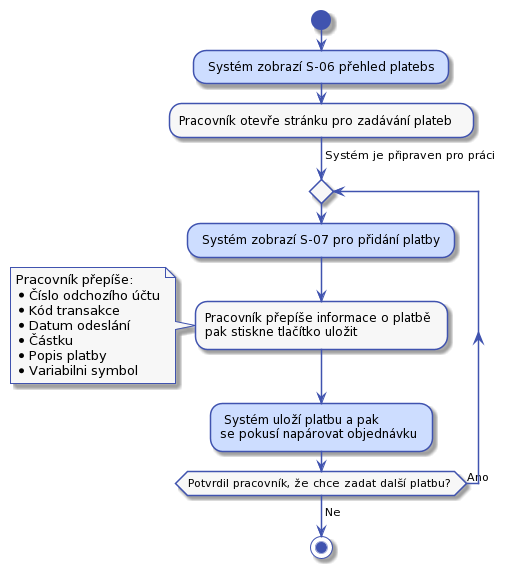

The diagram above was rendered by PlantUML. Its source (embedded in the PNG):
@startuml



skinparam activity {
    BorderColor #4053AF
    ArrowColor #4053AF
    FontName Roboto
    BackgroundColor #F7F7F7
    StartColor #4053AF
    EndColor #4053AF
}

skinparam activityDiamond {
    BorderColor #4053AF
    ArrowColor #4053AF
    FontName Roboto
    BackgroundColor #F7F7F7
}

skinparam actor {
    BorderColor #4053AF
    ArrowColor #4053AF
    FontName Roboto
    BackgroundColor #F7F7F7
}

skinparam useCase {
    BorderColor #4053AF
    ArrowColor #4053AF
    FontName Roboto
    BackgroundColor #F7F7F7
}

skinparam state {
    BorderColor #4053AF
    ArrowColor #4053AF
    FontName Roboto
    BackgroundColor #F7F7F7
}

skinparam sequence {
    ParticipantBorderColor #4053AF
    ParticipantBackgroundColor #F7F7F7
}

skinparam note {
    BorderColor #4053AF
    BackgroundColor #F7F7F7
}

skinparam object {
    BorderColor #4053AF
    BackgroundColor #F7F7F7
}

skinparam class {
    BorderColor #4053AF
    BackgroundColor #F7F7F7
}


start

#CDDDFF: Systém zobrazí S-06 přehled platebs;

:Pracovník otevře stránku pro zadávání plateb;

-> Systém je připraven pro práci;

repeat
    #CDDDFF: Systém zobrazí S-07 pro přidání platby;
    :Pracovník přepíše informace o platbě
    pak stiskne tlačítko uložit;
note left
    Pracovník přepíše:
    * Číslo odchozího účtu
    * Kód transakce
    * Datum odeslání
    * Částku
    * Popis platby
    * Variabilni symbol
end note
#CDDDFF: Systém uloží platbu a pak
se pokusí napárovat objednávku;
repeat while (Potvrdil pracovník, že chce zadat další platbu?) is (Ano)
->Ne;

stop
@enduml